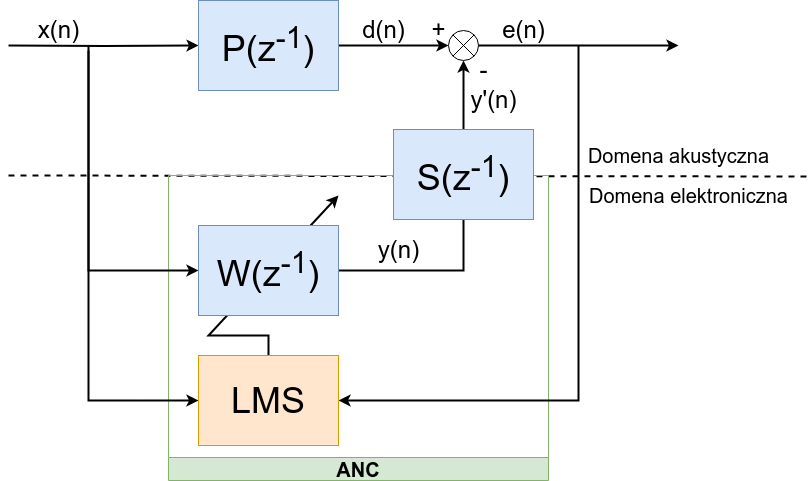

The diagram above was exported from draw.io. Its source (the exported page's mxGraphModel, read from the mxfile embedded in the PNG):
<mxGraphModel dx="1047" dy="605" grid="1" gridSize="10" guides="1" tooltips="1" connect="1" arrows="1" fold="1" page="1" pageScale="1" pageWidth="1654" pageHeight="1169" math="0" shadow="0">
  <root>
    <mxCell id="0" />
    <mxCell id="1" parent="0" />
    <mxCell id="skFHRhIMwdhuyM7lt2S0-3" value="" style="endArrow=none;dashed=1;html=1;strokeWidth=2;rounded=0;" parent="1" edge="1">
      <mxGeometry width="50" height="50" relative="1" as="geometry">
        <mxPoint x="320" y="435" as="sourcePoint" />
        <mxPoint x="1120" y="436" as="targetPoint" />
      </mxGeometry>
    </mxCell>
    <mxCell id="7atDihIf9zeeQ-ByNwlw-105" value="&lt;font style=&quot;font-size: 20px;&quot;&gt;ANC&lt;/font&gt;" style="swimlane;whiteSpace=wrap;html=1;direction=west;fillColor=#d5e8d4;strokeColor=#82b366;" parent="1" vertex="1">
      <mxGeometry x="480" y="435" width="380" height="305" as="geometry" />
    </mxCell>
    <mxCell id="7atDihIf9zeeQ-ByNwlw-79" value="y(n)" style="text;html=1;align=center;verticalAlign=middle;resizable=0;points=[];autosize=1;strokeColor=none;fillColor=none;fontSize=24;container=0;" parent="7atDihIf9zeeQ-ByNwlw-105" vertex="1">
      <mxGeometry x="200" y="55" width="60" height="40" as="geometry" />
    </mxCell>
    <mxCell id="7atDihIf9zeeQ-ByNwlw-103" style="edgeStyle=orthogonalEdgeStyle;rounded=0;orthogonalLoop=1;jettySize=auto;html=1;exitX=1;exitY=1;exitDx=0;exitDy=0;exitPerimeter=0;strokeWidth=2;entryX=0;entryY=0.5;entryDx=0;entryDy=0;" parent="1" source="7atDihIf9zeeQ-ByNwlw-74" target="7atDihIf9zeeQ-ByNwlw-101" edge="1">
      <mxGeometry relative="1" as="geometry">
        <Array as="points">
          <mxPoint x="400" y="660" />
        </Array>
      </mxGeometry>
    </mxCell>
    <mxCell id="7atDihIf9zeeQ-ByNwlw-102" value="" style="endArrow=classic;html=1;rounded=0;exitX=0.5;exitY=0;exitDx=0;exitDy=0;strokeWidth=2;" parent="1" source="7atDihIf9zeeQ-ByNwlw-101" edge="1">
      <mxGeometry width="50" height="50" relative="1" as="geometry">
        <mxPoint x="560" y="575" as="sourcePoint" />
        <mxPoint x="650" y="455" as="targetPoint" />
        <Array as="points">
          <mxPoint x="580" y="595" />
          <mxPoint x="520" y="595" />
        </Array>
      </mxGeometry>
    </mxCell>
    <mxCell id="7atDihIf9zeeQ-ByNwlw-64" style="edgeStyle=orthogonalEdgeStyle;rounded=0;orthogonalLoop=1;jettySize=auto;html=1;strokeWidth=2;" parent="1" target="7atDihIf9zeeQ-ByNwlw-61" edge="1">
      <mxGeometry relative="1" as="geometry">
        <mxPoint x="320" y="305" as="sourcePoint" />
      </mxGeometry>
    </mxCell>
    <mxCell id="7atDihIf9zeeQ-ByNwlw-70" style="edgeStyle=orthogonalEdgeStyle;rounded=0;orthogonalLoop=1;jettySize=auto;html=1;entryX=0;entryY=0.5;entryDx=0;entryDy=0;strokeWidth=2;" parent="1" source="7atDihIf9zeeQ-ByNwlw-61" target="7atDihIf9zeeQ-ByNwlw-66" edge="1">
      <mxGeometry relative="1" as="geometry" />
    </mxCell>
    <mxCell id="7atDihIf9zeeQ-ByNwlw-61" value="P(z&lt;sup&gt;-1&lt;/sup&gt;)" style="rounded=0;whiteSpace=wrap;html=1;fontSize=36;fillColor=#dae8fc;strokeColor=#6c8ebf;" parent="1" vertex="1">
      <mxGeometry x="510" y="260" width="140" height="90" as="geometry" />
    </mxCell>
    <mxCell id="7atDihIf9zeeQ-ByNwlw-65" style="edgeStyle=orthogonalEdgeStyle;rounded=0;orthogonalLoop=1;jettySize=auto;html=1;entryX=0;entryY=0.5;entryDx=0;entryDy=0;strokeWidth=2;" parent="1" target="7atDihIf9zeeQ-ByNwlw-63" edge="1">
      <mxGeometry relative="1" as="geometry">
        <mxPoint x="510" y="481.0114942528736" as="targetPoint" />
        <mxPoint x="400" y="306" as="sourcePoint" />
        <Array as="points">
          <mxPoint x="400" y="530" />
        </Array>
      </mxGeometry>
    </mxCell>
    <mxCell id="7atDihIf9zeeQ-ByNwlw-71" style="edgeStyle=orthogonalEdgeStyle;rounded=0;orthogonalLoop=1;jettySize=auto;html=1;entryX=0.5;entryY=1;entryDx=0;entryDy=0;strokeWidth=2;" parent="1" source="7atDihIf9zeeQ-ByNwlw-63" target="7atDihIf9zeeQ-ByNwlw-66" edge="1">
      <mxGeometry relative="1" as="geometry" />
    </mxCell>
    <mxCell id="7atDihIf9zeeQ-ByNwlw-63" value="&lt;span style=&quot;font-weight: normal;&quot;&gt;W(z&lt;sup style=&quot;border-color: var(--border-color);&quot;&gt;-1&lt;/sup&gt;)&lt;/span&gt;" style="rounded=0;whiteSpace=wrap;html=1;fontSize=36;fontStyle=1;fillColor=#dae8fc;strokeColor=#6c8ebf;" parent="1" vertex="1">
      <mxGeometry x="510" y="485" width="140" height="90" as="geometry" />
    </mxCell>
    <mxCell id="7atDihIf9zeeQ-ByNwlw-69" value="" style="group" parent="1" vertex="1" connectable="0">
      <mxGeometry x="760" y="290" width="30" height="30" as="geometry" />
    </mxCell>
    <mxCell id="7atDihIf9zeeQ-ByNwlw-66" value="" style="ellipse;whiteSpace=wrap;html=1;aspect=fixed;" parent="7atDihIf9zeeQ-ByNwlw-69" vertex="1">
      <mxGeometry width="30" height="30" as="geometry" />
    </mxCell>
    <mxCell id="7atDihIf9zeeQ-ByNwlw-67" value="" style="endArrow=none;html=1;rounded=0;entryX=1;entryY=0;entryDx=0;entryDy=0;exitX=0;exitY=1;exitDx=0;exitDy=0;" parent="7atDihIf9zeeQ-ByNwlw-69" source="7atDihIf9zeeQ-ByNwlw-66" target="7atDihIf9zeeQ-ByNwlw-66" edge="1">
      <mxGeometry width="50" height="50" relative="1" as="geometry">
        <mxPoint x="-130" y="90" as="sourcePoint" />
        <mxPoint x="-80" y="40" as="targetPoint" />
      </mxGeometry>
    </mxCell>
    <mxCell id="7atDihIf9zeeQ-ByNwlw-68" value="" style="endArrow=none;html=1;rounded=0;entryX=0;entryY=0;entryDx=0;entryDy=0;exitX=1;exitY=1;exitDx=0;exitDy=0;" parent="7atDihIf9zeeQ-ByNwlw-69" source="7atDihIf9zeeQ-ByNwlw-66" target="7atDihIf9zeeQ-ByNwlw-66" edge="1">
      <mxGeometry width="50" height="50" relative="1" as="geometry">
        <mxPoint x="-130" y="90" as="sourcePoint" />
        <mxPoint x="-80" y="40" as="targetPoint" />
      </mxGeometry>
    </mxCell>
    <mxCell id="7atDihIf9zeeQ-ByNwlw-74" value="x(n)" style="text;html=1;align=center;verticalAlign=middle;resizable=0;points=[];autosize=1;strokeColor=none;fillColor=none;fontSize=24;" parent="1" vertex="1">
      <mxGeometry x="340" y="270" width="60" height="40" as="geometry" />
    </mxCell>
    <mxCell id="7atDihIf9zeeQ-ByNwlw-76" value="d(n)" style="text;html=1;align=center;verticalAlign=middle;resizable=0;points=[];autosize=1;strokeColor=none;fillColor=none;fontSize=24;" parent="1" vertex="1">
      <mxGeometry x="660" y="270" width="70" height="40" as="geometry" />
    </mxCell>
    <mxCell id="7atDihIf9zeeQ-ByNwlw-80" value="-" style="text;html=1;align=center;verticalAlign=middle;resizable=0;points=[];autosize=1;strokeColor=none;fillColor=none;fontSize=24;" parent="1" vertex="1">
      <mxGeometry x="780" y="310" width="30" height="40" as="geometry" />
    </mxCell>
    <mxCell id="7atDihIf9zeeQ-ByNwlw-81" value="+" style="text;html=1;align=center;verticalAlign=middle;resizable=0;points=[];autosize=1;strokeColor=none;fillColor=none;fontSize=24;" parent="1" vertex="1">
      <mxGeometry x="730" y="270" width="40" height="40" as="geometry" />
    </mxCell>
    <mxCell id="skFHRhIMwdhuyM7lt2S0-7" style="edgeStyle=orthogonalEdgeStyle;rounded=0;orthogonalLoop=1;jettySize=auto;html=1;entryX=1;entryY=0.5;entryDx=0;entryDy=0;strokeWidth=2;" parent="1" target="7atDihIf9zeeQ-ByNwlw-101" edge="1">
      <mxGeometry relative="1" as="geometry">
        <mxPoint x="650" y="655" as="targetPoint" />
        <mxPoint x="890" y="305" as="sourcePoint" />
        <Array as="points">
          <mxPoint x="890" y="305" />
          <mxPoint x="890" y="660" />
        </Array>
      </mxGeometry>
    </mxCell>
    <mxCell id="7atDihIf9zeeQ-ByNwlw-101" value="&lt;p style=&quot;line-height: 25%;&quot;&gt;&lt;font style=&quot;font-size: 36px;&quot;&gt;LMS&lt;/font&gt;&lt;/p&gt;" style="rounded=0;whiteSpace=wrap;html=1;fontSize=36;fontStyle=0;fillColor=#ffe6cc;strokeColor=#d79b00;align=center;" parent="1" vertex="1">
      <mxGeometry x="510" y="615" width="140" height="90" as="geometry" />
    </mxCell>
    <mxCell id="7atDihIf9zeeQ-ByNwlw-83" value="&lt;font style=&quot;font-size: 20px;&quot;&gt;Domena akustyczna&lt;/font&gt;" style="text;html=1;align=center;verticalAlign=middle;resizable=0;points=[];autosize=1;strokeColor=none;fillColor=none;fontSize=24;" parent="1" vertex="1">
      <mxGeometry x="890" y="395" width="200" height="40" as="geometry" />
    </mxCell>
    <mxCell id="7atDihIf9zeeQ-ByNwlw-84" value="&lt;font style=&quot;font-size: 20px;&quot;&gt;Domena elektroniczna&lt;/font&gt;" style="text;html=1;align=center;verticalAlign=middle;resizable=0;points=[];autosize=1;strokeColor=none;fillColor=none;fontSize=24;" parent="1" vertex="1">
      <mxGeometry x="890" y="435" width="220" height="40" as="geometry" />
    </mxCell>
    <mxCell id="skFHRhIMwdhuyM7lt2S0-1" value="&lt;span style=&quot;font-weight: normal;&quot;&gt;S(z&lt;sup style=&quot;border-color: var(--border-color);&quot;&gt;-1&lt;/sup&gt;)&lt;/span&gt;" style="rounded=0;whiteSpace=wrap;html=1;fontSize=36;fontStyle=1;fillColor=#dae8fc;strokeColor=#6c8ebf;" parent="1" vertex="1">
      <mxGeometry x="705" y="389" width="140" height="90" as="geometry" />
    </mxCell>
    <mxCell id="skFHRhIMwdhuyM7lt2S0-5" style="edgeStyle=orthogonalEdgeStyle;rounded=0;orthogonalLoop=1;jettySize=auto;html=1;exitX=1;exitY=0.5;exitDx=0;exitDy=0;strokeWidth=2;" parent="1" source="7atDihIf9zeeQ-ByNwlw-66" edge="1">
      <mxGeometry relative="1" as="geometry">
        <mxPoint x="990" y="305" as="targetPoint" />
        <mxPoint x="870" y="310" as="sourcePoint" />
        <Array as="points">
          <mxPoint x="980" y="305" />
        </Array>
      </mxGeometry>
    </mxCell>
    <mxCell id="7atDihIf9zeeQ-ByNwlw-78" value="e(n)" style="text;html=1;align=center;verticalAlign=middle;resizable=0;points=[];autosize=1;strokeColor=none;fillColor=none;fontSize=24;" parent="1" vertex="1">
      <mxGeometry x="800" y="270" width="70" height="40" as="geometry" />
    </mxCell>
    <mxCell id="skFHRhIMwdhuyM7lt2S0-8" value="y'(n)" style="text;html=1;align=center;verticalAlign=middle;resizable=0;points=[];autosize=1;strokeColor=none;fillColor=none;fontSize=24;container=0;" parent="1" vertex="1">
      <mxGeometry x="770" y="340" width="70" height="40" as="geometry" />
    </mxCell>
  </root>
</mxGraphModel>